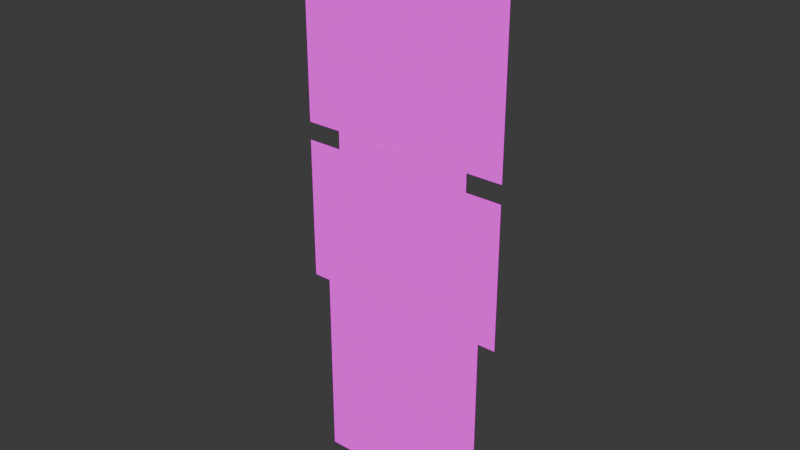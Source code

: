 # Source: player.blend  (saved by Blender 4.1.24; exported with 4.5.12 LTS)
import bpy
from mathutils import Matrix  # noqa: F401  (used for matrix-valued properties, if any)

bpy.ops.wm.read_factory_settings(use_empty=True)
scene = bpy.context.scene
scene.name = 'Scene'

# ---- collections
col_collection = bpy.data.collections.new('Collection'); scene.collection.children.link(col_collection)

# ---- images (referenced by path relative to the original .blend; pixels are not part of the script)
import os
ASSET_DIR = os.environ.get("B2B_ASSET_DIR", "")  # directory of the original .blend (textures are referenced by path, not embedded)
HERE = os.path.dirname(os.path.abspath(__file__))  # packed textures are extracted next to this script under _unpacked/

def load_image(name, relpath, width, height, colorspace="sRGB"):
    """Load a texture the original file referenced (path relative to the .blend, or extracted next to this script)."""
    p = next((c for c in (os.path.join(HERE, relpath), os.path.join(ASSET_DIR, relpath)) if relpath and os.path.exists(c)), "")
    if p:
        img = bpy.data.images.load(p, check_existing=True)
        img.name = name
    else:  # same state as the original file: an image datablock whose file is absent (Cycles renders it pink)
        img = bpy.data.images.new(name, width, height)
        img.source = "FILE"
        img.filepath = "//" + (relpath or name)
    img.colorspace_settings.name = colorspace
    return img
img_mouths_png = load_image('mouths.png', 'mouths.png', 1024, 1024, 'sRGB')
img_shirt_png = load_image('shirt.png', 'shirt.png', 1024, 1024, 'sRGB')
img_eyes_png = load_image('eyes.png', 'eyes.png', 1024, 1024, 'sRGB')
img_arm_png = load_image('arm.png', 'arm.png', 1024, 1024, 'sRGB')
img_skirt_png = load_image('skirt.png', 'skirt.png', 1024, 1024, 'sRGB')
img_legs_png = load_image('legs.png', 'legs.png', 1024, 1024, 'sRGB')

# ---- materials (node trees are filled in below, after node groups)
mat_mouth = bpy.data.materials.new('Mouth')
mat_mouth.alpha_threshold = 0.0
mat_mouth.use_transparent_shadow = False
mat_mouth.roughness = 0.5
mat_mouth.line_color = (0.0, 0.0, 0.0, 1.0)
mat_shirt = bpy.data.materials.new('Shirt')
mat_shirt.alpha_threshold = 0.0
mat_shirt.use_transparent_shadow = False
mat_shirt.roughness = 0.5
mat_shirt.line_color = (0.0, 0.0, 0.0, 1.0)
mat_eyes = bpy.data.materials.new('Eyes')
mat_eyes.alpha_threshold = 0.0
mat_eyes.use_transparent_shadow = False
mat_eyes.roughness = 0.5
mat_eyes.line_color = (0.0, 0.0, 0.0, 1.0)
mat_arm = bpy.data.materials.new('Arm')
mat_arm.alpha_threshold = 0.0
mat_arm.use_transparent_shadow = False
mat_arm.roughness = 0.5
mat_arm.line_color = (0.0, 0.0, 0.0, 1.0)
mat_skirt = bpy.data.materials.new('Skirt')
mat_skirt.alpha_threshold = 0.0
mat_skirt.use_transparent_shadow = False
mat_skirt.roughness = 0.5
mat_skirt.line_color = (0.0, 0.0, 0.0, 1.0)
mat_legs = bpy.data.materials.new('Legs')
mat_legs.alpha_threshold = 0.0
mat_legs.use_transparent_shadow = False
mat_legs.roughness = 0.5
mat_legs.line_color = (0.0, 0.0, 0.0, 1.0)

# ---- material node trees
mat_mouth.use_nodes = True; mat_mouth.node_tree.nodes.clear()
_N = mat_mouth.node_tree.nodes; _L = mat_mouth.node_tree.links
n0 = _N.new('ShaderNodeOutputMaterial'); n0.name = 'Material Output'; n0.location = (300, 300)
n1 = _N.new('ShaderNodeEmission'); n1.name = 'Emission'; n1.location = (10, 300)
n2 = _N.new('ShaderNodeTexImage'); n2.name = 'Image Texture'; n2.location = (-280, 280)
n2.image = img_mouths_png
n2.interpolation = 'Closest'
_L.new(n1.outputs[0], n0.inputs[0])
_L.new(n2.outputs[0], n1.inputs[0])
n0.is_active_output = True
mat_shirt.use_nodes = True; mat_shirt.node_tree.nodes.clear()
_N = mat_shirt.node_tree.nodes; _L = mat_shirt.node_tree.links
n0 = _N.new('ShaderNodeOutputMaterial'); n0.name = 'Material Output'; n0.location = (300, 300)
n1 = _N.new('ShaderNodeEmission'); n1.name = 'Emission'; n1.location = (10, 300)
n2 = _N.new('ShaderNodeTexImage'); n2.name = 'Image Texture'; n2.location = (-280, 280)
n2.image = img_shirt_png
n2.interpolation = 'Closest'
_L.new(n1.outputs[0], n0.inputs[0])
_L.new(n2.outputs[0], n1.inputs[0])
n0.is_active_output = True
mat_eyes.use_nodes = True; mat_eyes.node_tree.nodes.clear()
_N = mat_eyes.node_tree.nodes; _L = mat_eyes.node_tree.links
n0 = _N.new('ShaderNodeOutputMaterial'); n0.name = 'Material Output'; n0.location = (300, 300)
n1 = _N.new('ShaderNodeEmission'); n1.name = 'Emission'; n1.location = (10, 300)
n2 = _N.new('ShaderNodeTexImage'); n2.name = 'Image Texture'; n2.location = (-280, 280)
n2.image = img_eyes_png
n2.interpolation = 'Closest'
_L.new(n1.outputs[0], n0.inputs[0])
_L.new(n2.outputs[0], n1.inputs[0])
n0.is_active_output = True
mat_arm.use_nodes = True; mat_arm.node_tree.nodes.clear()
_N = mat_arm.node_tree.nodes; _L = mat_arm.node_tree.links
n0 = _N.new('ShaderNodeOutputMaterial'); n0.name = 'Material Output'; n0.location = (300, 300)
n1 = _N.new('ShaderNodeEmission'); n1.name = 'Emission'; n1.location = (10, 300)
n2 = _N.new('ShaderNodeTexImage'); n2.name = 'Image Texture'; n2.location = (-280, 280)
n2.image = img_arm_png
n2.interpolation = 'Closest'
_L.new(n1.outputs[0], n0.inputs[0])
_L.new(n2.outputs[0], n1.inputs[0])
n0.is_active_output = True
mat_skirt.use_nodes = True; mat_skirt.node_tree.nodes.clear()
_N = mat_skirt.node_tree.nodes; _L = mat_skirt.node_tree.links
n0 = _N.new('ShaderNodeOutputMaterial'); n0.name = 'Material Output'; n0.location = (300, 300)
n1 = _N.new('ShaderNodeEmission'); n1.name = 'Emission'; n1.location = (10, 300)
n2 = _N.new('ShaderNodeTexImage'); n2.name = 'Image Texture'; n2.location = (-280, 280)
n2.image = img_skirt_png
n2.interpolation = 'Closest'
_L.new(n1.outputs[0], n0.inputs[0])
_L.new(n2.outputs[0], n1.inputs[0])
n0.is_active_output = True
mat_legs.use_nodes = True; mat_legs.node_tree.nodes.clear()
_N = mat_legs.node_tree.nodes; _L = mat_legs.node_tree.links
n0 = _N.new('ShaderNodeOutputMaterial'); n0.name = 'Material Output'; n0.location = (300, 300)
n1 = _N.new('ShaderNodeEmission'); n1.name = 'Emission'; n1.location = (10, 300)
n2 = _N.new('ShaderNodeTexImage'); n2.name = 'Image Texture'; n2.location = (-280, 280)
n2.image = img_legs_png
n2.interpolation = 'Closest'
_L.new(n1.outputs[0], n0.inputs[0])
_L.new(n2.outputs[0], n1.inputs[0])
n0.is_active_output = True

# ---- world
world_world = bpy.data.worlds.new('World'); scene.world = world_world
world_world.use_nodes = True; world_world.node_tree.nodes.clear()
_N = world_world.node_tree.nodes; _L = world_world.node_tree.links
n0 = _N.new('ShaderNodeOutputWorld'); n0.name = 'World Output'; n0.location = (300, 300)
n1 = _N.new('ShaderNodeBackground'); n1.name = 'Background'; n1.location = (10, 300)
n1.inputs[0].default_value = (0.05088, 0.05088, 0.05088, 1.0)
_L.new(n1.outputs[0], n0.inputs[0])
n0.is_active_output = True
world_world.color = (0.05088, 0.05088, 0.05088)
world_world.use_sun_shadow = False
world_world.sun_shadow_jitter_overblur = 0.0

# ---- meshes
me_plane_001 = bpy.data.meshes.new('Plane.001')
me_plane_001.from_pydata([(-1.0, -1.0, 0.0), (1.4, -1.0, 0.0), (-1.0, 1.0, 0.0), (1.4, 1.0, 0.0)], [], [(0, 1, 3, 2)])
_uv = me_plane_001.uv_layers.new(name='UVMap')
_uv.uv.foreach_set('vector', [0.0, 0.5, 0.3333, 0.5, 0.3333, 1.0, 0.0, 1.0])
me_plane_001.materials.append(mat_mouth)
me_plane_001.update()
me_plane_002 = bpy.data.meshes.new('Plane.002')
me_plane_002.from_pydata([(-1.0, -1.286, 8.742e-09), (0.6, -1.286, 8.742e-09), (-1.0, 1.0, 0.0), (0.6, 1.0, 0.0)], [], [(0, 1, 3, 2)])
_uv = me_plane_002.uv_layers.new(name='UVMap')
_uv.uv.foreach_set('vector', [0.0, 0.0, 1.0, 0.0, 1.0, 1.0, 0.0, 1.0])
me_plane_002.materials.append(mat_shirt)
me_plane_002.update()
me_plane_003 = bpy.data.meshes.new('Plane.003')
me_plane_003.from_pydata([(-1.0, -1.0, 0.0), (1.4, -1.0, 0.0), (-1.0, 3.0, -3.497e-08), (1.4, 3.0, -3.497e-08)], [], [(0, 1, 3, 2)])
_uv = me_plane_003.uv_layers.new(name='UVMap')
_uv.uv.foreach_set('vector', [0.0, 0.7778, 0.3333, 0.7778, 0.3333, 1.0, 0.0, 1.0])
me_plane_003.materials.append(mat_eyes)
me_plane_003.update()
me_plane_004 = bpy.data.meshes.new('Plane.004')
me_plane_004.from_pydata([(-1.0, -1.286, 8.742e-09), (-0.6, -1.286, 8.742e-09), (-1.0, 1.0, 0.0), (-0.6, 1.0, 0.0)], [], [(0, 1, 3, 2)])
_uv = me_plane_004.uv_layers.new(name='UVMap')
_uv.uv.foreach_set('vector', [0.0, 0.0, 0.25, 0.0, 0.25, 1.0, 0.0, 1.0])
me_plane_004.materials.append(mat_arm)
me_plane_004.update()
me_plane_005 = bpy.data.meshes.new('Plane.005')
me_plane_005.from_pydata([(-1.0, -1.286, 8.742e-09), (-0.6, -1.286, 8.742e-09), (-1.0, 1.0, 0.0), (-0.6, 1.0, 0.0)], [], [(0, 1, 3, 2)])
_uv = me_plane_005.uv_layers.new(name='UVMap')
_uv.uv.foreach_set('vector', [0.25, 0.0, 0.0, 0.0, 0.0, 1.0, 0.25, 1.0])
me_plane_005.materials.append(mat_arm)
me_plane_005.update()
me_plane_006 = bpy.data.meshes.new('Plane.006')
me_plane_006.from_pydata([(-1.4, -0.7143, -8.742e-09), (0.6, -0.7143, -8.742e-09), (-1.4, 1.0, 0.0), (0.6, 1.0, 0.0)], [], [(0, 1, 3, 2)])
_uv = me_plane_006.uv_layers.new(name='UVMap')
_uv.uv.foreach_set('vector', [0.0, 0.0, 0.5, 0.0, 0.5, 1.0, 0.0, 1.0])
me_plane_006.materials.append(mat_skirt)
me_plane_006.update()
me_plane_007 = bpy.data.meshes.new('Plane.007')
me_plane_007.from_pydata([(-1.4, -0.7143, -8.742e-09), (0.6, -0.7143, -8.742e-09), (-1.4, 1.0, 0.0), (0.6, 1.0, 0.0)], [], [(0, 1, 3, 2)])
_uv = me_plane_007.uv_layers.new(name='UVMap')
_uv.uv.foreach_set('vector', [0.0, 0.5, 0.5, 0.5, 0.5, 1.0, 0.0, 1.0])
me_plane_007.materials.append(mat_legs)
me_plane_007.update()

# ---- objects
ob_mouth = bpy.data.objects.new('Mouth', me_plane_001)
ob_shirt = bpy.data.objects.new('Shirt', me_plane_002)
ob_eyes = bpy.data.objects.new('Eyes', me_plane_003)
ob_arml = bpy.data.objects.new('ArmL', me_plane_004)
ob_armr = bpy.data.objects.new('ArmR', me_plane_005)
ob_skirt = bpy.data.objects.new('Skirt', me_plane_006)
ob_legs = bpy.data.objects.new('Legs', me_plane_007)

# ---- transforms, parenting, visibility, modifiers, constraints
ob_mouth.location = (-0.2, 0.0, 1.2)
ob_mouth.rotation_euler = (1.571, -0.0, 0.0)
ob_mouth.scale = (1.0, 0.4, 1.0)
ob_shirt.location = (0.2, 0.0, 0.1)
ob_shirt.rotation_euler = (1.571, -0.0, 0.0)
ob_shirt.scale = (1.0, 0.7, 1.0)
ob_eyes.location = (-0.2, 0.0, 2.0)
ob_eyes.rotation_euler = (1.571, -0.0, 0.0)
ob_eyes.scale = (1.0, 0.4, 1.0)
ob_arml.location = (1.8, 0.0, -0.1)
ob_arml.rotation_euler = (1.571, -0.0, 0.0)
ob_arml.scale = (1.0, 0.7, 1.0)
ob_armr.location = (-0.2, 0.0, -0.1)
ob_armr.rotation_euler = (1.571, -0.0, 0.0)
ob_armr.scale = (1.0, 0.7, 1.0)
ob_skirt.location = (0.4, 0.0, -1.5)
ob_skirt.rotation_euler = (1.571, -0.0, 0.0)
ob_skirt.scale = (1.0, 0.7, 1.0)
ob_legs.location = (0.4, 0.0, -2.7)
ob_legs.rotation_euler = (1.571, -0.0, 0.0)
ob_legs.scale = (1.0, 0.7, 1.0)

# ---- collection membership
col_collection.objects.link(ob_mouth)
col_collection.objects.link(ob_shirt)
col_collection.objects.link(ob_eyes)
col_collection.objects.link(ob_arml)
col_collection.objects.link(ob_armr)
col_collection.objects.link(ob_skirt)
col_collection.objects.link(ob_legs)

# ---- scene / render settings (as saved in the file)
scene.frame_start = 1; scene.frame_end = 250; scene.frame_set(1)
scene.render.engine = 'BLENDER_EEVEE_NEXT'
scene.cycles.sampling_pattern = 'TABULATED_SOBOL'
scene.eevee.ray_tracing_options.trace_max_roughness = 0.0
bpy.context.view_layer.update()

# ---- added for rendering (the .blend has no active camera): camera
cam_auto = bpy.data.cameras.new('AutoCamera')
cam_auto.lens = 50.0
cam_auto.sensor_width = 36.0
cam_auto.clip_end = 1000.0
ob_auto_camera = bpy.data.objects.new('AutoCamera', cam_auto)
scene.collection.objects.link(ob_auto_camera)
ob_auto_camera.location = (6.3241, -7.58892, 5.05928)
ob_auto_camera.rotation_euler = (1.09748, -7.21219e-08, 0.694738)
scene.camera = ob_auto_camera
bpy.context.view_layer.update()
